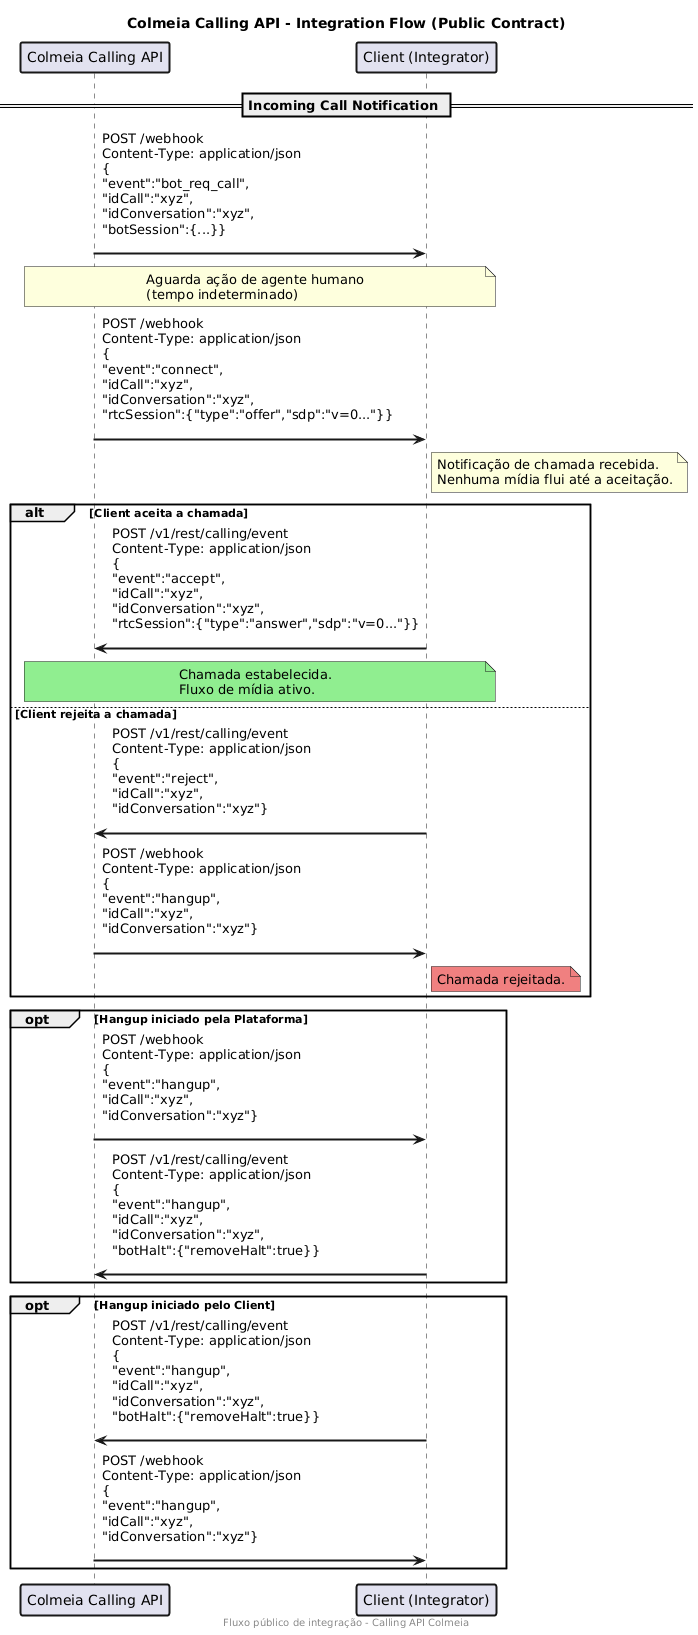

The diagram above was rendered by PlantUML. Its source (embedded in the PNG):
@startuml
title Colmeia Calling API - Integration Flow (Public Contract)

skinparam shadowing false
skinparam sequenceArrowThickness 2
skinparam sequenceParticipantBorderThickness 2
skinparam sequenceBoxBackgroundColor #LightYellow

participant "Colmeia Calling API" as SFU
participant "Client (Integrator)" as Client

== Incoming Call Notification ==

SFU -> Client: POST /webhook\nContent-Type: application/json\n{\n"event":"bot_req_call",\n"idCall":"xyz",\n"idConversation":"xyz",\n"botSession":{...}}\n

note over SFU, Client
  Aguarda ação de agente humano
  (tempo indeterminado)
end note

SFU -> Client: POST /webhook\nContent-Type: application/json\n{\n"event":"connect",\n"idCall":"xyz",\n"idConversation":"xyz",\n"rtcSession":{"type":"offer","sdp":"v=0..."}}\n

note right of Client
  Notificação de chamada recebida.
  Nenhuma mídia flui até a aceitação.
end note

alt Client aceita a chamada
    Client -> SFU: POST /v1/rest/calling/event\nContent-Type: application/json\n{\n"event":"accept",\n"idCall":"xyz",\n"idConversation":"xyz",\n"rtcSession":{"type":"answer","sdp":"v=0..."}}\n

    note over Client, SFU #LightGreen
      Chamada estabelecida.
      Fluxo de mídia ativo.
    end note

else Client rejeita a chamada
    Client -> SFU: POST /v1/rest/calling/event\nContent-Type: application/json\n{\n"event":"reject",\n"idCall":"xyz",\n"idConversation":"xyz"}\n

    SFU -> Client: POST /webhook\nContent-Type: application/json\n{\n"event":"hangup",\n"idCall":"xyz",\n"idConversation":"xyz"}\n

    note right of Client #LightCoral
      Chamada rejeitada.
    end note
end

opt Hangup iniciado pela Plataforma
    SFU -> Client: POST /webhook\nContent-Type: application/json\n{\n"event":"hangup",\n"idCall":"xyz",\n"idConversation":"xyz"}\n

    Client -> SFU: POST /v1/rest/calling/event\nContent-Type: application/json\n{\n"event":"hangup",\n"idCall":"xyz",\n"idConversation":"xyz",\n"botHalt":{"removeHalt":true}}\n
end

opt Hangup iniciado pelo Client
    Client -> SFU: POST /v1/rest/calling/event\nContent-Type: application/json\n{\n"event":"hangup",\n"idCall":"xyz",\n"idConversation":"xyz",\n"botHalt":{"removeHalt":true}}\n

    SFU -> Client: POST /webhook\nContent-Type: application/json\n{\n"event":"hangup",\n"idCall":"xyz",\n"idConversation":"xyz"}\n
end

footer Fluxo público de integração - Calling API Colmeia
@enduml